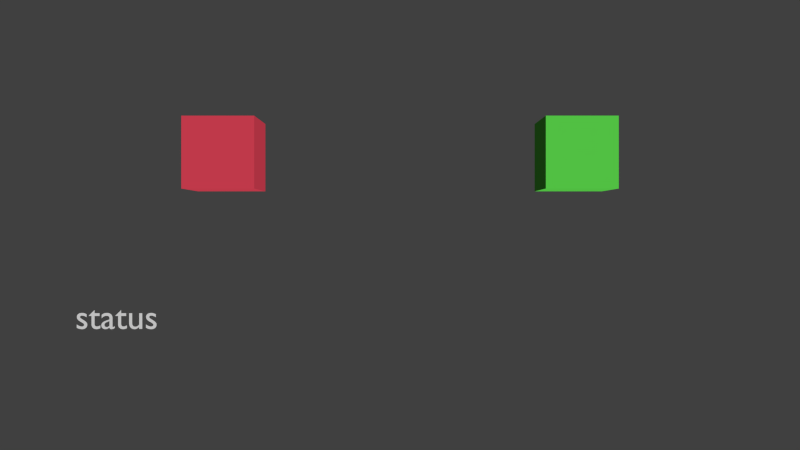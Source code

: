 # Source: joystick.blend  (saved by Blender 2.66.0; exported with 4.5.12 LTS)
import bpy
from mathutils import Matrix  # noqa: F401  (used for matrix-valued properties, if any)

bpy.ops.wm.read_factory_settings(use_empty=True)
scene = bpy.context.scene
scene.name = 'Scene'

# ---- collections
col_collection_1 = bpy.data.collections.new('Collection 1'); scene.collection.children.link(col_collection_1)

# ---- materials (node trees are filled in below, after node groups)
mat_green = bpy.data.materials.new('green')
mat_green.alpha_threshold = 0.0
mat_green.use_transparent_shadow = False
mat_green.diffuse_color = (0.1254, 0.8, 0.08446, 1.0)
mat_green.roughness = 0.5
mat_green.line_color = (0.0, 0.0, 0.0, 1.0)
mat_red = bpy.data.materials.new('red')
mat_red.alpha_threshold = 0.0
mat_red.use_transparent_shadow = False
mat_red.diffuse_color = (0.8, 0.06276, 0.1035, 1.0)
mat_red.roughness = 0.5
mat_red.line_color = (0.0, 0.0, 0.0, 1.0)

# ---- material node trees

# ---- world
world_world = bpy.data.worlds.new('World'); scene.world = world_world
world_world.color = (0.05088, 0.05088, 0.05088)
world_world.use_sun_shadow = False
world_world.sun_shadow_jitter_overblur = 0.0
world_world.cycles.sampling_method = 'MANUAL'
world_world.cycles.sample_map_resolution = 256

# ---- cameras
cam_camera = bpy.data.cameras.new('Camera')
cam_camera.clip_end = 100.0
cam_camera.lens = 35.0
cam_camera.sensor_width = 32.0
cam_camera.sensor_height = 18.0
cam_camera.ortho_scale = 7.314
cam_camera.dof.focus_distance = 0.0
cam_camera.dof.aperture_fstop = 128.0

# ---- meshes
me_cube_001 = bpy.data.meshes.new('Cube.001')
me_cube_001.from_pydata([(1.0, 1.0, -1.0), (1.0, -1.0, -1.0), (-1.0, -1.0, -1.0), (-1.0, 1.0, -1.0), (1.0, 1.0, 1.0), (1.0, -1.0, 1.0), (-1.0, -1.0, 1.0), (-1.0, 1.0, 1.0)], [], [(0, 1, 2, 3), (4, 7, 6, 5), (0, 4, 5, 1), (1, 5, 6, 2), (2, 6, 7, 3), (4, 0, 3, 7)])
me_cube_001.materials.append(mat_green)
me_cube_001.use_remesh_preserve_volume = False
me_cube_001.use_remesh_preserve_attributes = False
me_cube_001.use_mirror_vertex_groups = False
me_cube_001.update()
me_cube = bpy.data.meshes.new('Cube')
me_cube.from_pydata([(1.0, 1.0, -1.0), (1.0, -1.0, -1.0), (-1.0, -1.0, -1.0), (-1.0, 1.0, -1.0), (1.0, 1.0, 1.0), (1.0, -1.0, 1.0), (-1.0, -1.0, 1.0), (-1.0, 1.0, 1.0)], [], [(0, 1, 2, 3), (4, 7, 6, 5), (0, 4, 5, 1), (1, 5, 6, 2), (2, 6, 7, 3), (4, 0, 3, 7)])
me_cube.materials.append(mat_red)
me_cube.use_remesh_preserve_volume = False
me_cube.use_remesh_preserve_attributes = False
me_cube.use_mirror_vertex_groups = False
me_cube.update()

# ---- curves / text
txt_text = bpy.data.curves.new('Text', 'FONT')
txt_text.dimensions = '2D'
txt_text.body = 'status'
txt_text.use_path_clamp = True
txt_text.bevel_resolution = 0

# ---- objects
ob_empty = bpy.data.objects.new('Empty', None)
ob_title = bpy.data.objects.new('title', txt_text)
ob_green = bpy.data.objects.new('Green', me_cube_001)
ob_red = bpy.data.objects.new('Red', me_cube)
ob_camera = bpy.data.objects.new('Camera', cam_camera)

# ---- transforms, parenting, visibility, modifiers, constraints
ob_empty.location = (0.0, 0.0, 0.0)
ob_empty.empty_image_offset = (0.0, 0.0)
ob_empty.lineart.crease_threshold = 0.0
ob_title.location = (-9.278, -4.969, 0.0)
ob_title.lineart.crease_threshold = 0.0
ob_green.location = (5.0, 0.0, 0.0)
ob_green.lock_rotations_4d = False
ob_green.empty_display_type = 'ARROWS'
ob_green.lineart.crease_threshold = 0.0
ob_red.location = (-5.0, 0.0, 0.0)
ob_red.lock_rotations_4d = False
ob_red.empty_display_type = 'ARROWS'
ob_red.lineart.crease_threshold = 0.0
ob_camera.location = (0.0, -2.0, 25.0)
ob_camera.lock_rotations_4d = False
ob_camera.empty_display_type = 'ARROWS'
ob_camera.color = (0.0, 0.0, 0.0, 0.0)
ob_camera.display_type = 'WIRE'
ob_camera.lineart.crease_threshold = 0.0

# ---- collection membership
col_collection_1.objects.link(ob_empty)
col_collection_1.objects.link(ob_title)
col_collection_1.objects.link(ob_green)
col_collection_1.objects.link(ob_red)
col_collection_1.objects.link(ob_camera)

# ---- scene / render settings (as saved in the file)
scene.camera = ob_camera
scene.frame_start = 1; scene.frame_end = 250; scene.frame_set(1)
scene.render.engine = 'BLENDER_EEVEE_NEXT'
scene.render.image_settings.color_mode = 'RGB'
scene.render.image_settings.compression = 90
scene.render.resolution_percentage = 50
scene.render.dither_intensity = 0.0
scene.render.bake_margin = 2
scene.cycles.use_denoising = False
scene.cycles.samples = 10
scene.cycles.sampling_pattern = 'TABULATED_SOBOL'
scene.cycles.light_sampling_threshold = 0.0
scene.cycles.use_adaptive_sampling = False
scene.cycles.use_light_tree = False
scene.cycles.blur_glossy = 0.0
scene.cycles.volume_bounces = 1
scene.cycles.pixel_filter_type = 'GAUSSIAN'
scene.cycles.sample_clamp_indirect = 0.0
scene.view_settings.view_transform = 'Standard'
bpy.context.view_layer.update()

# ---- added for rendering (the .blend has no usable light): sun
light_auto_sun = bpy.data.lights.new('AutoSun', 'SUN')
light_auto_sun.energy = 3.0
light_auto_sun.angle = 0.0523599
ob_auto_sun = bpy.data.objects.new('AutoSun', light_auto_sun)
scene.collection.objects.link(ob_auto_sun)
ob_auto_sun.rotation_euler = (0.872665, 0.174533, 0.523599)
bpy.context.view_layer.update()
